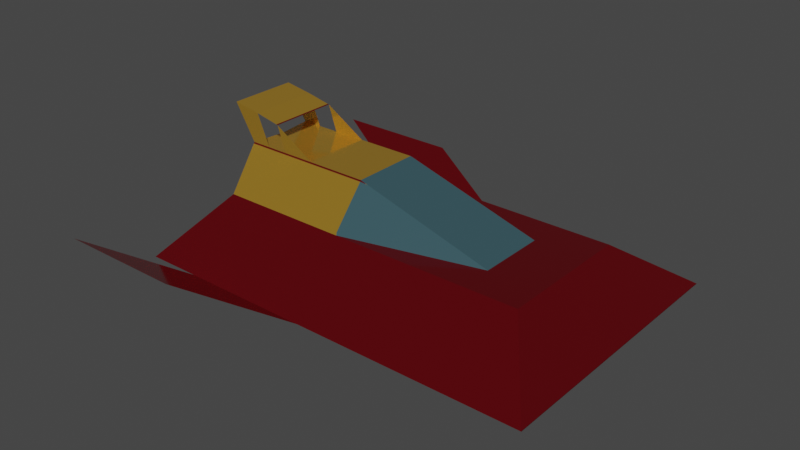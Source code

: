 # Source: RagdollJury.blend  (saved by Blender 3.1.7; exported with 4.5.12 LTS)
import bpy
from mathutils import Matrix  # noqa: F401  (used for matrix-valued properties, if any)

bpy.ops.wm.read_factory_settings(use_empty=True)
scene = bpy.context.scene
scene.name = 'Scene'

# ---- collections
col_collection = bpy.data.collections.new('Collection'); scene.collection.children.link(col_collection)

# ---- images (referenced by path relative to the original .blend; pixels are not part of the script)
import os
ASSET_DIR = os.environ.get("B2B_ASSET_DIR", "")  # directory of the original .blend (textures are referenced by path, not embedded)
HERE = os.path.dirname(os.path.abspath(__file__))  # packed textures are extracted next to this script under _unpacked/

def load_image(name, relpath, width, height, colorspace="sRGB"):
    """Load a texture the original file referenced (path relative to the .blend, or extracted next to this script)."""
    p = next((c for c in (os.path.join(HERE, relpath), os.path.join(ASSET_DIR, relpath)) if relpath and os.path.exists(c)), "")
    if p:
        img = bpy.data.images.load(p, check_existing=True)
        img.name = name
    else:  # same state as the original file: an image datablock whose file is absent (Cycles renders it pink)
        img = bpy.data.images.new(name, width, height)
        img.source = "FILE"
        img.filepath = "//" + (relpath or name)
    img.colorspace_settings.name = colorspace
    return img
img_hangman = load_image('Hangman', '_unpacked/Hangman.ce5a3b7b.png', 1024, 1024, 'sRGB')

# ---- materials (node trees are filled in below, after node groups)
mat_hangman = bpy.data.materials.new('Hangman')
mat_hangman.use_transparent_shadow = False

# ---- material node trees
mat_hangman.use_nodes = True; mat_hangman.node_tree.nodes.clear()
_N = mat_hangman.node_tree.nodes; _L = mat_hangman.node_tree.links
n0 = _N.new('ShaderNodeBsdfPrincipled'); n0.name = 'Principled BSDF'; n0.location = (10, 300)
n0.distribution = 'GGX'
n0.subsurface_method = 'RANDOM_WALK_SKIN'
n0.inputs[1].default_value = 0.748
n0.inputs[2].default_value = 0.1063
n0.inputs[3].default_value = 1.45
n0.inputs[11].default_value = 1.444
n0.inputs[27].default_value = (0.0, 0.0, 0.0, 1.0)
n0.inputs[28].default_value = 1.0
n1 = _N.new('ShaderNodeOutputMaterial'); n1.name = 'Material Output'; n1.location = (300, 300)
n2 = _N.new('ShaderNodeTexImage'); n2.name = 'Image Texture'; n2.location = (-280, 280)
n2.image = img_hangman
_L.new(n0.outputs[0], n1.inputs[0])
_L.new(n2.outputs[0], n0.inputs[0])
n1.is_active_output = True

# ---- world
world_world = bpy.data.worlds.new('World'); scene.world = world_world
world_world.use_nodes = True; world_world.node_tree.nodes.clear()
_N = world_world.node_tree.nodes; _L = world_world.node_tree.links
n0 = _N.new('ShaderNodeOutputWorld'); n0.name = 'World Output'; n0.location = (300, 300)
n1 = _N.new('ShaderNodeBackground'); n1.name = 'Background'; n1.location = (10, 300)
n1.inputs[0].default_value = (0.05088, 0.05088, 0.05088, 1.0)
_L.new(n1.outputs[0], n0.inputs[0])
n0.is_active_output = True
world_world.color = (0.05088, 0.05088, 0.05088)
world_world.use_sun_shadow = False
world_world.sun_shadow_jitter_overblur = 0.0

# ---- meshes
me_cube = bpy.data.meshes.new('Cube')
me_cube.from_pydata([(-1.239, 0.0, -0.4124), (-1.531, -1.153, 0.0), (-1.239, 0.0, 0.4124), (-1.531, 1.153, 0.0), (1.403, 1.153, 0.0), (1.403, 0.0, -0.4124), (1.44, 0.0, 0.4124), (1.403, -1.153, 0.0), (0.0, 0.0, 0.4124), (0.0, 0.0, -0.4124), (0.0, -1.153, 0.0), (0.0, 1.153, 0.0), (-1.062, 0.0, 0.0), (-1.239, -0.5686, -0.4124), (1.44, -0.5686, 0.4124), (-1.239, -0.5686, 0.4124), (1.403, -0.5686, -0.4124), (0.0, -0.5686, 0.4124), (0.0, -0.5686, -0.4124), (-1.062, -0.5686, 0.0), (-1.239, 0.5763, 0.4124), (1.403, 0.5763, -0.4124), (-1.239, 0.5763, -0.4124), (1.44, 0.5763, 0.4124), (0.0, 0.5763, 0.4124), (0.0, 0.5763, -0.4124), (-1.062, 0.5763, 0.0), (1.284, -1.153, 0.0), (-1.083, -1.153, 0.0), (1.284, -0.5686, 0.4124), (-1.083, -0.5686, 0.4124), (1.284, -0.5686, -0.4124), (-1.083, -0.5686, -0.4124), (1.284, 1.153, 0.0), (-1.083, 1.153, 0.0), (1.284, 0.5763, 0.4124), (-1.083, 0.5763, 0.4124), (1.284, 0.5763, -0.4124), (-1.083, 0.5763, -0.4124), (1.44, -0.5686, -0.4124), (1.44, 0.0, -0.4124), (1.44, 0.5763, 0.4124), (1.44, 0.0, 0.4124), (1.44, 1.153, 0.0), (1.44, 0.5763, -0.4124), (1.44, -1.153, 0.0), (1.44, -0.5686, 0.4124), (1.889, 1.153, 0.0), (1.889, -0.5686, 0.0), (1.889, -1.153, 0.0), (1.889, 0.5763, 0.0), (1.889, 0.0, 0.0), (-0.6193, -0.5686, 0.4124), (-0.6193, 0.5763, 0.4124), (-0.929, -0.5686, 0.4124), (-0.929, 0.5763, 0.4124), (-0.3097, -0.5686, 0.4124), (-0.3097, 0.5763, 0.4124), (-1.072, -0.5686, 0.4124), (-1.072, 0.5763, 0.4124), (-0.7742, -0.5686, 0.4124), (-0.7742, 0.5763, 0.4124), (-0.4645, -0.5686, 0.4124), (-0.4645, 0.5763, 0.4124), (-0.1548, 0.0, 0.4124), (-0.1548, -0.5686, 0.4124), (-0.1548, 0.5763, 0.4124), (-1.239, -0.2843, 0.4124), (1.403, -0.2843, -0.4124), (-1.239, -0.2843, 0.0), (-1.239, -0.2843, -0.4124), (1.44, -0.2843, 0.4124), (0.0, -0.2843, -0.4124), (1.44, -0.2843, -0.4124), (1.44, -0.2843, 0.4124), (-0.6533, -0.2843, 0.4124), (-0.929, -0.2843, 0.4124), (-0.3097, -0.2843, 0.4124), (-1.072, -0.2843, 0.4124), (-0.8081, -0.2843, 0.4124), (-0.4645, -0.2843, 0.4124), (-1.239, 0.2881, -0.4124), (1.44, 0.2881, 0.4124), (0.0, 0.2881, -0.4124), (-1.239, 0.2881, 0.4124), (1.403, 0.2881, -0.4124), (-1.239, 0.2881, 0.0), (1.44, 0.2881, 0.4124), (1.44, 0.2881, -0.4124), (-0.6533, 0.2881, 0.4124), (-0.929, 0.2881, 0.4124), (-0.3097, 0.2881, 0.4124), (-1.072, 0.2881, 0.4124), (-0.8081, 0.2881, 0.4124), (-0.4645, 0.2881, 0.4124), (-1.239, 0.0, 0.7514), (-0.6193, 0.0, 0.7514), (-0.3097, 0.0, 0.7514), (-1.072, 0.0, 0.7514), (-0.4645, 0.0, 0.7514), (-0.1548, 0.0, 0.7514), (-1.273, -0.2843, 0.7514), (-0.6533, -0.2843, 0.7514), (-1.215, -0.2843, 1.008), (-0.3097, -0.2843, 0.7514), (-1.106, -0.2843, 0.7514), (-1.001, -0.2843, 0.9635), (-0.4645, -0.2843, 0.7514), (-0.1548, -0.2843, 0.7514), (-1.273, 0.2881, 0.7514), (-0.6533, 0.2881, 0.7514), (-1.215, 0.2881, 1.008), (-0.3097, 0.2881, 0.7514), (-1.106, 0.2881, 0.7514), (-1.001, 0.2881, 0.9635), (-0.4645, 0.2881, 0.7514), (-0.1548, 0.2881, 0.7514), (1.0, 0.0, 0.4124), (1.0, -0.5686, 0.4124), (1.0, 0.5763, 0.4124), (1.0, -0.2843, 0.4124), (1.0, 0.2881, 0.4124), (0.5002, 0.0, 0.4124), (0.5002, -0.5686, 0.4124), (0.5002, 0.5763, 0.4124), (-1.45, -0.2843, 1.046), (-1.45, 0.2881, 1.046), (-0.848, -1.591, 0.2022), (-0.848, 1.591, 0.2022), (-1.931, -1.591, 0.2022), (-1.931, 1.591, 0.2022)], [(64, 8), (10, 1), (7, 10), (11, 4), (3, 11), (100, 64), (56, 65), (57, 66), (122, 117), (8, 122)], [(21, 4, 43, 44), (94, 89, 110, 115), (81, 83, 9, 0), (83, 85, 5, 9), (85, 21, 44, 88), (7, 16, 39, 45), (70, 69, 12, 0), (69, 67, 2, 12), (82, 6, 42, 87), (70, 72, 18, 13), (78, 67, 15, 58), (72, 68, 16, 18), (71, 14, 46, 74), (81, 86, 26, 22), (14, 7, 45, 46), (86, 84, 20, 26), (4, 23, 41, 43), (68, 5, 40, 73), (19, 1, 15), (19, 13, 1), (3, 22, 26), (26, 20, 3), (36, 34, 3, 20), (38, 22, 3, 34), (30, 15, 1, 28), (32, 28, 1, 13), (16, 7, 27, 31), (31, 27, 28, 32), (14, 29, 27, 7), (29, 30, 28, 27), (21, 37, 33, 4), (37, 38, 34, 33), (23, 4, 33, 35), (35, 33, 34, 36), (48, 39, 73, 40, 88, 44, 50, 51), (44, 43, 47), (49, 45, 39), (47, 41, 50), (49, 46, 45), (49, 39, 48), (46, 49, 48), (42, 74, 46, 48, 51, 50, 41, 87), (50, 44, 47), (41, 47, 43), (80, 75, 52, 62), (92, 84, 109, 113), (79, 76, 54, 60), (76, 78, 58, 54), (75, 80, 107, 102), (75, 79, 60, 52), (77, 80, 62, 56), (84, 2, 95, 109), (89, 93, 114, 110), (2, 67, 101, 95), (16, 68, 73, 39), (6, 71, 74, 42), (9, 5, 68, 72), (0, 9, 72, 70), (19, 15, 67, 69), (13, 19, 69, 70), (57, 63, 94, 91), (53, 61, 93, 89), (55, 59, 92, 90), (61, 55, 90, 93), (63, 53, 89, 94), (12, 2, 84, 86), (0, 12, 86, 81), (23, 82, 87, 41), (5, 85, 88, 40), (25, 21, 85, 83), (22, 25, 83, 81), (59, 20, 84, 92), (113, 109, 95, 98), (115, 110, 96, 99), (116, 112, 97, 100), (112, 115, 99, 97), (97, 99, 107, 104), (100, 97, 104, 108), (99, 96, 102, 107), (98, 95, 101, 105), (80, 77, 104, 107), (79, 75, 102, 106), (91, 94, 115, 112), (67, 78, 105, 101), (67, 101, 15), (15, 101, 108, 65), (84, 109, 20), (116, 109, 20, 66), (23, 119, 121, 82), (6, 117, 120, 71), (71, 120, 118, 14), (82, 121, 117, 6), (24, 124, 119, 121, 66), (17, 65, 120, 118, 123), (65, 108, 120), (66, 121, 116), (121, 116, 100, 108, 120, 117), (96, 110, 113, 98, 105, 102), (106, 114, 111, 103), (103, 111, 126, 125), (125, 101, 105), (126, 109, 113), (126, 111, 113), (103, 125, 105), (127, 129, 28, 10), (128, 130, 34, 11)])
_uv = me_cube.uv_layers.new(name='UVMap')
_uv.uv.foreach_set('vector', [0.844, 0.08747, 0.7173, 0.08723, 0.7173, 0.08055, 0.844, 0.0808, 0.4739, 0.7216, 0.4674, 0.6884, 0.5053, 0.6797, 0.5117, 0.7129, 0.2499, 0.05005, 0.2499, 0.272, 0.209, 0.2728, 0.209, 0.05079, 0.2499, 0.272, 0.2499, 0.5234, 0.209, 0.5242, 0.209, 0.2728, 0.2499, 0.5234, 0.2909, 0.5227, 0.2909, 0.5294, 0.2499, 0.5301, 0.0, 0.5258, 0.1281, 0.5256, 0.1281, 0.5323, 0.0, 0.5324, 0.7173, 0.6709, 0.791, 0.6698, 0.7888, 0.7122, 0.7173, 0.7205, 0.791, 0.6698, 0.8648, 0.6686, 0.8648, 0.7182, 0.7888, 0.7122, 0.4543, 0.4863, 0.4543, 0.4863, 0.4543, 0.4863, 0.4543, 0.4863, 0.1685, 0.05152, 0.1685, 0.2735, 0.1281, 0.2743, 0.1281, 0.05225, 0.5601, 0.643, 0.5601, 0.6132, 0.6026, 0.6132, 0.6026, 0.643, 0.1685, 0.2735, 0.1685, 0.5249, 0.1281, 0.5256, 0.1281, 0.2743, 0.4543, 0.4863, 0.4543, 0.4863, 0.4543, 0.4863, 0.4543, 0.4863, 0.7173, 0.7708, 0.791, 0.7697, 0.7888, 0.8128, 0.7173, 0.8211, 0.5902, 0.08058, 0.4621, 0.08726, 0.4621, 0.08058, 0.5902, 0.08058, 0.791, 0.7697, 0.8648, 0.7685, 0.8648, 0.8188, 0.7888, 0.8128, 0.5902, 0.5259, 0.7173, 0.5326, 0.7173, 0.5326, 0.5902, 0.5326, 0.1685, 0.5249, 0.209, 0.5242, 0.209, 0.5308, 0.1685, 0.5316, 0.6551, 0.7203, 0.7037, 0.6132, 0.7037, 0.7514, 0.2098, 0.7346, 0.2553, 0.7067, 0.2553, 0.8452, 0.7946, 0.9325, 0.7173, 0.8211, 0.7888, 0.8128, 0.7888, 0.8128, 0.8648, 0.8188, 0.7946, 0.9325, 0.7173, 0.08024, 0.5902, 0.08024, 0.5902, 0.0, 0.7173, 0.05239, 0.844, 0.533, 0.844, 0.5608, 0.7173, 0.6129, 0.7173, 0.5327, 0.5902, 0.5329, 0.5902, 0.5608, 0.4621, 0.6132, 0.4621, 0.5329, 0.1281, 0.0801, 0.0, 0.08021, 0.0, 0.0, 0.1281, 0.05225, 0.1281, 0.5256, 0.0, 0.5258, 0.0, 0.5046, 0.1281, 0.5045, 0.1281, 0.5045, 0.0, 0.5046, 0.0, 0.08021, 0.1281, 0.0801, 0.5902, 0.08058, 0.5902, 0.1084, 0.4621, 0.1084, 0.4621, 0.08726, 0.5902, 0.1084, 0.5902, 0.5329, 0.4621, 0.5329, 0.4621, 0.1084, 0.844, 0.08747, 0.844, 0.1086, 0.7173, 0.1084, 0.7173, 0.08723, 0.844, 0.1086, 0.844, 0.533, 0.7173, 0.5327, 0.7173, 0.1084, 0.7173, 0.5326, 0.5902, 0.5259, 0.5902, 0.5047, 0.7173, 0.5047, 0.7173, 0.5047, 0.5902, 0.5047, 0.5902, 0.08024, 0.7173, 0.08024, 0.3565, 0.7948, 0.2909, 0.7948, 0.2909, 0.7439, 0.2909, 0.6929, 0.2909, 0.6413, 0.2909, 0.5896, 0.3565, 0.5896, 0.3565, 0.6929, 0.844, 0.0808, 0.7173, 0.08055, 0.7173, 0.0, 5.96e-08, 0.613, 0.0, 0.5324, 0.1281, 0.5323, 0.3565, 0.4863, 0.4381, 0.5896, 0.3565, 0.5896, 0.4621, 0.0, 0.5902, 0.08058, 0.4621, 0.08058, 0.3565, 0.8995, 0.2909, 0.7948, 0.3565, 0.7948, 0.4381, 0.7948, 0.3565, 0.8995, 0.3565, 0.7948, 0.4381, 0.6929, 0.4381, 0.7439, 0.4381, 0.7948, 0.3565, 0.7948, 0.3565, 0.6929, 0.3565, 0.5896, 0.4381, 0.5896, 0.4381, 0.6413, 0.3565, 0.5896, 0.2909, 0.5896, 0.3565, 0.4863, 0.7173, 0.5326, 0.5902, 0.6132, 0.5902, 0.5326, 0.5601, 0.7519, 0.5601, 0.7181, 0.6026, 0.7242, 0.6026, 0.7519, 0.2846, 0.7517, 0.2553, 0.7462, 0.2553, 0.7067, 0.2846, 0.7122, 0.5601, 0.6903, 0.5601, 0.6687, 0.6026, 0.6687, 0.6026, 0.6964, 0.5601, 0.6687, 0.5601, 0.643, 0.6026, 0.643, 0.6026, 0.6687, 0.6077, 0.6737, 0.6139, 0.6404, 0.65, 0.6483, 0.6439, 0.6816, 0.5601, 0.7181, 0.5601, 0.6903, 0.6026, 0.6964, 0.6026, 0.7242, 0.5601, 0.7797, 0.5601, 0.7519, 0.6026, 0.7519, 0.6026, 0.7797, 0.8648, 0.7685, 0.8648, 0.7182, 0.9254, 0.7173, 0.9258, 0.769, 0.4674, 0.6884, 0.4621, 0.6611, 0.517, 0.6132, 0.5053, 0.6797, 0.8648, 0.7182, 0.8648, 0.6686, 0.9258, 0.669, 0.9254, 0.7173, 0.1281, 0.5256, 0.1685, 0.5249, 0.1685, 0.5316, 0.1281, 0.5323, 0.4543, 0.4863, 0.4543, 0.4863, 0.4543, 0.4863, 0.4543, 0.4863, 0.209, 0.2728, 0.209, 0.5242, 0.1685, 0.5249, 0.1685, 0.2735, 0.209, 0.05079, 0.209, 0.2728, 0.1685, 0.2735, 0.1685, 0.05152, 0.7888, 0.6129, 0.8648, 0.619, 0.8648, 0.6686, 0.791, 0.6698, 0.7173, 0.6213, 0.7888, 0.6129, 0.791, 0.6698, 0.7173, 0.6709, 0.517, 0.7797, 0.517, 0.7519, 0.5601, 0.7519, 0.5601, 0.7797, 0.517, 0.7242, 0.517, 0.6964, 0.5601, 0.6903, 0.5601, 0.7181, 0.517, 0.6687, 0.517, 0.643, 0.5601, 0.643, 0.5601, 0.6687, 0.517, 0.6964, 0.517, 0.6687, 0.5601, 0.6687, 0.5601, 0.6903, 0.517, 0.7519, 0.517, 0.7242, 0.5601, 0.7181, 0.5601, 0.7519, 0.7888, 0.7122, 0.8648, 0.7182, 0.8648, 0.7685, 0.791, 0.7697, 0.7173, 0.7205, 0.7888, 0.7122, 0.791, 0.7697, 0.7173, 0.7708, 0.4543, 0.4863, 0.4543, 0.4863, 0.4543, 0.4863, 0.4543, 0.4863, 0.209, 0.5242, 0.2499, 0.5234, 0.2499, 0.5301, 0.209, 0.5308, 0.2909, 0.2713, 0.2909, 0.5227, 0.2499, 0.5234, 0.2499, 0.272, 0.2909, 0.0493, 0.2909, 0.2713, 0.2499, 0.272, 0.2499, 0.05005, 0.517, 0.643, 0.517, 0.6132, 0.5601, 0.6132, 0.5601, 0.643, 0.3005, 0.02981, 0.3005, 0.0, 0.3436, 0.006085, 0.3436, 0.0359, 0.3005, 0.1449, 0.3005, 0.111, 0.3436, 0.1171, 0.3436, 0.1449, 0.3005, 0.2004, 0.3005, 0.1726, 0.3436, 0.1726, 0.3436, 0.2004, 0.3005, 0.1726, 0.3005, 0.1449, 0.3436, 0.1449, 0.3436, 0.1726, 0.3436, 0.1726, 0.3436, 0.1449, 0.3861, 0.1449, 0.3861, 0.1726, 0.3436, 0.2004, 0.3436, 0.1726, 0.3861, 0.1726, 0.3861, 0.2004, 0.3436, 0.1449, 0.3436, 0.1171, 0.3861, 0.111, 0.3861, 0.1449, 0.3436, 0.0359, 0.3436, 0.006085, 0.3861, 0.0, 0.3861, 0.02981, 0.6139, 0.6404, 0.6189, 0.6132, 0.6551, 0.621, 0.65, 0.6483, 0.6026, 0.701, 0.6077, 0.6737, 0.6439, 0.6816, 0.6551, 0.7478, 0.4792, 0.7488, 0.4739, 0.7216, 0.5117, 0.7129, 0.517, 0.7402, 0.6407, 0.8277, 0.6149, 0.8426, 0.6026, 0.807, 0.6284, 0.792, 0.4621, 0.8099, 0.4621, 0.7488, 0.5131, 0.8099, 0.844, 0.006463, 0.922, 0.0, 0.922, 0.2003, 0.844, 0.2007, 0.8648, 0.7685, 0.9258, 0.769, 0.8648, 0.8188, 1.0, 0.2082, 1.0, 0.4085, 0.922, 0.402, 0.922, 0.2078, 0.2909, 0.4863, 0.2909, 0.4075, 0.334, 0.4075, 0.334, 0.4863, 0.3771, 0.4863, 0.3771, 0.4075, 0.4196, 0.4075, 0.4196, 0.4863, 0.4196, 0.4863, 0.4196, 0.4075, 0.4621, 0.4075, 0.4621, 0.4863, 0.334, 0.4863, 0.334, 0.4075, 0.3771, 0.4075, 0.3771, 0.4863, 0.922, 0.18, 0.922, 0.09039, 0.922, 0.0007419, 0.963, 0.0, 0.922, 0.2078, 0.2044, 0.6402, 0.2098, 0.613, 0.2098, 0.8232, 0.1699, 0.8162, 0.1872, 0.7282, 0.844, 0.2007, 0.922, 0.2003, 0.8832, 0.4086, 0.922, 0.2078, 0.963, 0.0, 1.0, 0.2082, 0.334, 0.4075, 0.3005, 0.2004, 0.3436, 0.2004, 0.3861, 0.2004, 0.4196, 0.4075, 0.3771, 0.4075, 0.3436, 0.1171, 0.3005, 0.111, 0.3005, 0.02981, 0.3436, 0.0359, 0.3861, 0.02981, 0.3861, 0.111, 0.2098, 0.7067, 0.2098, 0.6211, 0.2481, 0.6167, 0.2481, 0.7023, 0.2481, 0.7023, 0.2481, 0.6167, 0.2903, 0.613, 0.2903, 0.6986, 0.6407, 0.7478, 0.6284, 0.792, 0.6026, 0.807, 0.4516, 0.6279, 0.4381, 0.584, 0.4516, 0.5575, 0.4543, 0.5575, 0.4381, 0.5182, 0.4543, 0.4863, 0.6062, 0.7725, 0.6407, 0.7478, 0.6026, 0.807, 0.1699, 0.7645, 0.1699, 0.9587, 0.08552, 0.8071, 0.08552, 0.613, 0.08552, 0.765, 0.08552, 0.9592, 0.0, 0.8072, 0.0, 0.613])
me_cube.materials.append(mat_hangman)
me_cube.use_remesh_fix_poles = True
me_cube.use_remesh_preserve_attributes = False
me_cube.update()

# ---- objects
ob_cube = bpy.data.objects.new('Cube', me_cube)

# ---- transforms, parenting, visibility, modifiers, constraints
ob_cube.location = (-0.1828, 0.05166, 0.4124)

# ---- collection membership
col_collection.objects.link(ob_cube)

# ---- scene / render settings (as saved in the file)
scene.frame_start = 1; scene.frame_end = 250; scene.frame_set(1)
scene.render.engine = 'BLENDER_EEVEE_NEXT'
scene.cycles.sampling_pattern = 'TABULATED_SOBOL'
scene.cycles.use_light_tree = False
scene.view_settings.view_transform = 'Filmic'
bpy.context.view_layer.update()

# ---- added for rendering (the .blend has no active camera and no usable light): camera, sun
cam_auto = bpy.data.cameras.new('AutoCamera')
cam_auto.lens = 50.0
cam_auto.sensor_width = 36.0
cam_auto.clip_end = 1000.0
ob_auto_camera = bpy.data.objects.new('AutoCamera', cam_auto)
scene.collection.objects.link(ob_auto_camera)
ob_auto_camera.location = (4.59006, -5.70099, 4.56411)
ob_auto_camera.rotation_euler = (1.09748, -7.21219e-08, 0.694738)
scene.camera = ob_auto_camera
light_auto_sun = bpy.data.lights.new('AutoSun', 'SUN')
light_auto_sun.energy = 3.0
light_auto_sun.angle = 0.0523599
ob_auto_sun = bpy.data.objects.new('AutoSun', light_auto_sun)
scene.collection.objects.link(ob_auto_sun)
ob_auto_sun.rotation_euler = (0.872665, 0.174533, 0.523599)
bpy.context.view_layer.update()

